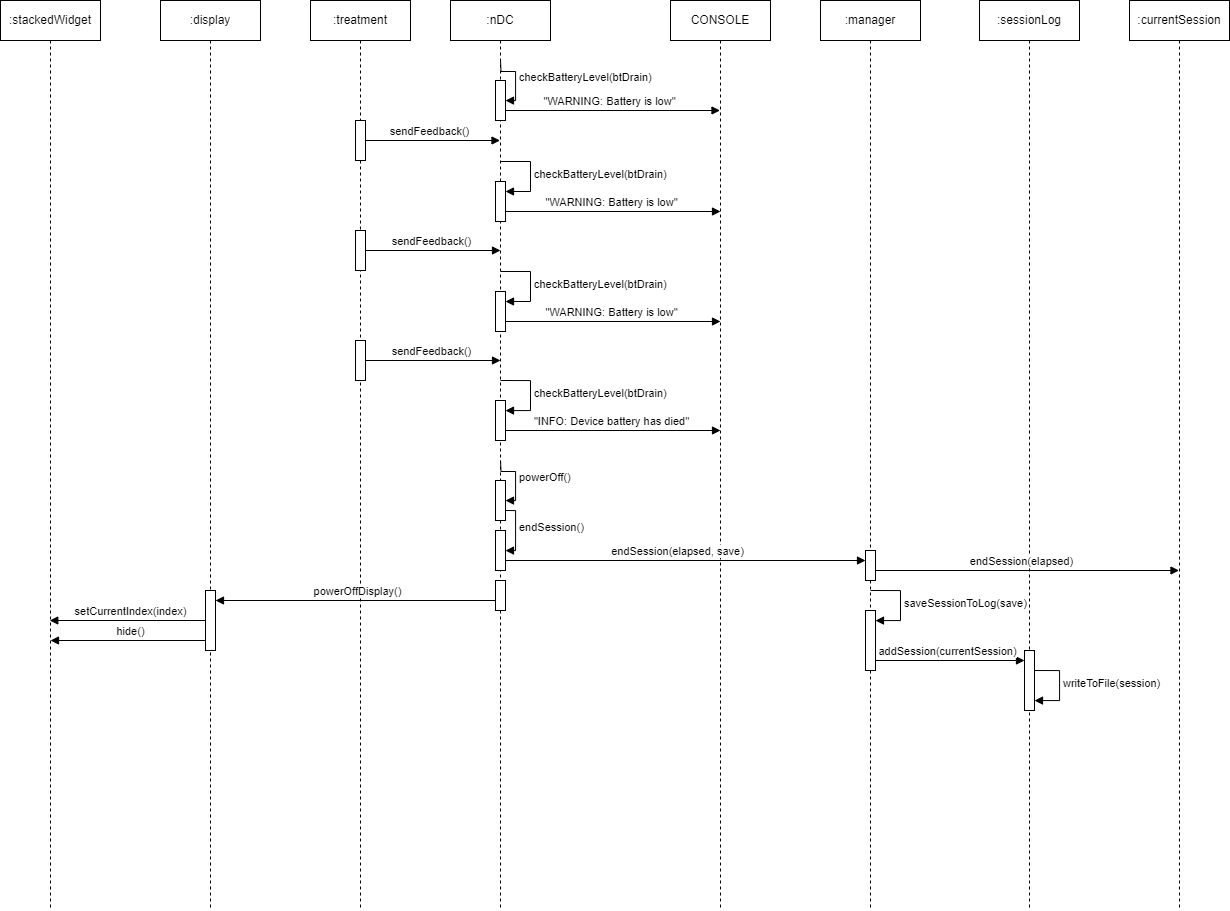

The diagram above was exported from draw.io. Its source (the exported page's mxGraphModel, read from the mxfile embedded in the PNG):
<mxGraphModel dx="2712" dy="1429" grid="1" gridSize="10" guides="1" tooltips="1" connect="1" arrows="1" fold="1" page="0" pageScale="1" pageWidth="1100" pageHeight="850" math="0" shadow="0">
  <root>
    <mxCell id="0" />
    <mxCell id="1" parent="0" />
    <mxCell id="fAgbQ1-eV0qki4HUsfCn-50" value="sendFeedback()" style="html=1;verticalAlign=bottom;endArrow=block;curved=0;rounded=0;" edge="1" parent="1" target="fAgbQ1-eV0qki4HUsfCn-32">
      <mxGeometry width="80" relative="1" as="geometry">
        <mxPoint x="-140" y="-50" as="sourcePoint" />
        <mxPoint x="-60" y="-50" as="targetPoint" />
      </mxGeometry>
    </mxCell>
    <mxCell id="fAgbQ1-eV0qki4HUsfCn-42" value="&quot;WARNING: Battery is low&quot;" style="html=1;verticalAlign=bottom;endArrow=block;curved=0;rounded=0;" edge="1" parent="1" target="fAgbQ1-eV0qki4HUsfCn-17">
      <mxGeometry width="80" relative="1" as="geometry">
        <mxPoint y="-80" as="sourcePoint" />
        <mxPoint x="80" y="-80" as="targetPoint" />
      </mxGeometry>
    </mxCell>
    <mxCell id="fAgbQ1-eV0qki4HUsfCn-17" value="CONSOLE" style="shape=umlLifeline;perimeter=lifelinePerimeter;whiteSpace=wrap;html=1;container=0;dropTarget=0;collapsible=0;recursiveResize=0;outlineConnect=0;portConstraint=eastwest;newEdgeStyle={&quot;edgeStyle&quot;:&quot;elbowEdgeStyle&quot;,&quot;elbow&quot;:&quot;vertical&quot;,&quot;curved&quot;:0,&quot;rounded&quot;:0};" vertex="1" parent="1">
      <mxGeometry x="170" y="-190" width="100" height="910" as="geometry" />
    </mxCell>
    <mxCell id="fAgbQ1-eV0qki4HUsfCn-65" value="endSession(elapsed, save)" style="html=1;verticalAlign=bottom;endArrow=block;curved=0;rounded=0;" edge="1" parent="1" target="RtWljB06TU_WeGDEn64M-1">
      <mxGeometry x="-0.0257" width="80" relative="1" as="geometry">
        <mxPoint y="370" as="sourcePoint" />
        <mxPoint x="80" y="370" as="targetPoint" />
        <mxPoint as="offset" />
      </mxGeometry>
    </mxCell>
    <mxCell id="fAgbQ1-eV0qki4HUsfCn-25" value=":treatment" style="shape=umlLifeline;perimeter=lifelinePerimeter;whiteSpace=wrap;html=1;container=0;dropTarget=0;collapsible=0;recursiveResize=0;outlineConnect=0;portConstraint=eastwest;newEdgeStyle={&quot;edgeStyle&quot;:&quot;elbowEdgeStyle&quot;,&quot;elbow&quot;:&quot;vertical&quot;,&quot;curved&quot;:0,&quot;rounded&quot;:0};" vertex="1" parent="1">
      <mxGeometry x="-190" y="-190" width="100" height="910" as="geometry" />
    </mxCell>
    <mxCell id="fAgbQ1-eV0qki4HUsfCn-51" value="" style="html=1;points=[[0,0,0,0,5],[0,1,0,0,-5],[1,0,0,0,5],[1,1,0,0,-5]];perimeter=orthogonalPerimeter;outlineConnect=0;targetShapes=umlLifeline;portConstraint=eastwest;newEdgeStyle={&quot;curved&quot;:0,&quot;rounded&quot;:0};" vertex="1" parent="fAgbQ1-eV0qki4HUsfCn-25">
      <mxGeometry x="45" y="120" width="10" height="40" as="geometry" />
    </mxCell>
    <mxCell id="fAgbQ1-eV0qki4HUsfCn-53" value="sendFeedback()" style="html=1;verticalAlign=bottom;endArrow=block;curved=0;rounded=0;" edge="1" parent="fAgbQ1-eV0qki4HUsfCn-25">
      <mxGeometry width="80" relative="1" as="geometry">
        <mxPoint x="50" y="250" as="sourcePoint" />
        <mxPoint x="190" y="250" as="targetPoint" />
      </mxGeometry>
    </mxCell>
    <mxCell id="fAgbQ1-eV0qki4HUsfCn-54" value="" style="html=1;points=[[0,0,0,0,5],[0,1,0,0,-5],[1,0,0,0,5],[1,1,0,0,-5]];perimeter=orthogonalPerimeter;outlineConnect=0;targetShapes=umlLifeline;portConstraint=eastwest;newEdgeStyle={&quot;curved&quot;:0,&quot;rounded&quot;:0};" vertex="1" parent="fAgbQ1-eV0qki4HUsfCn-25">
      <mxGeometry x="45" y="230" width="10" height="40" as="geometry" />
    </mxCell>
    <mxCell id="fAgbQ1-eV0qki4HUsfCn-55" value="sendFeedback()" style="html=1;verticalAlign=bottom;endArrow=block;curved=0;rounded=0;" edge="1" parent="fAgbQ1-eV0qki4HUsfCn-25">
      <mxGeometry width="80" relative="1" as="geometry">
        <mxPoint x="50" y="360" as="sourcePoint" />
        <mxPoint x="190" y="360" as="targetPoint" />
      </mxGeometry>
    </mxCell>
    <mxCell id="fAgbQ1-eV0qki4HUsfCn-56" value="" style="html=1;points=[[0,0,0,0,5],[0,1,0,0,-5],[1,0,0,0,5],[1,1,0,0,-5]];perimeter=orthogonalPerimeter;outlineConnect=0;targetShapes=umlLifeline;portConstraint=eastwest;newEdgeStyle={&quot;curved&quot;:0,&quot;rounded&quot;:0};" vertex="1" parent="fAgbQ1-eV0qki4HUsfCn-25">
      <mxGeometry x="45" y="340" width="10" height="40" as="geometry" />
    </mxCell>
    <mxCell id="RtWljB06TU_WeGDEn64M-10" value="powerOffDisplay()" style="html=1;verticalAlign=bottom;endArrow=block;curved=0;rounded=0;" edge="1" parent="1" target="RtWljB06TU_WeGDEn64M-13">
      <mxGeometry width="80" relative="1" as="geometry">
        <mxPoint y="410" as="sourcePoint" />
        <mxPoint x="-280" y="410" as="targetPoint" />
      </mxGeometry>
    </mxCell>
    <mxCell id="fAgbQ1-eV0qki4HUsfCn-43" value="&quot;WARNING: Battery is low&quot;" style="html=1;verticalAlign=bottom;endArrow=block;curved=0;rounded=0;" edge="1" parent="1">
      <mxGeometry width="80" relative="1" as="geometry">
        <mxPoint y="21" as="sourcePoint" />
        <mxPoint x="220" y="21" as="targetPoint" />
      </mxGeometry>
    </mxCell>
    <mxCell id="fAgbQ1-eV0qki4HUsfCn-32" value=":nDC" style="shape=umlLifeline;perimeter=lifelinePerimeter;whiteSpace=wrap;html=1;container=0;dropTarget=0;collapsible=0;recursiveResize=0;outlineConnect=0;portConstraint=eastwest;newEdgeStyle={&quot;edgeStyle&quot;:&quot;elbowEdgeStyle&quot;,&quot;elbow&quot;:&quot;vertical&quot;,&quot;curved&quot;:0,&quot;rounded&quot;:0};" vertex="1" parent="1">
      <mxGeometry x="-50" y="-190" width="100" height="910" as="geometry" />
    </mxCell>
    <mxCell id="fAgbQ1-eV0qki4HUsfCn-63" value="endSession()" style="html=1;align=left;spacingLeft=2;endArrow=block;rounded=0;edgeStyle=orthogonalEdgeStyle;curved=0;rounded=0;" edge="1" parent="fAgbQ1-eV0qki4HUsfCn-32" target="fAgbQ1-eV0qki4HUsfCn-62">
      <mxGeometry relative="1" as="geometry">
        <mxPoint x="50" y="510" as="sourcePoint" />
        <Array as="points">
          <mxPoint x="65" y="510" />
          <mxPoint x="65" y="550" />
        </Array>
      </mxGeometry>
    </mxCell>
    <mxCell id="fAgbQ1-eV0qki4HUsfCn-36" value="" style="html=1;points=[[0,0,0,0,5],[0,1,0,0,-5],[1,0,0,0,5],[1,1,0,0,-5]];perimeter=orthogonalPerimeter;outlineConnect=0;targetShapes=umlLifeline;portConstraint=eastwest;newEdgeStyle={&quot;curved&quot;:0,&quot;rounded&quot;:0};" vertex="1" parent="fAgbQ1-eV0qki4HUsfCn-32">
      <mxGeometry x="45" y="80" width="10" height="40" as="geometry" />
    </mxCell>
    <mxCell id="fAgbQ1-eV0qki4HUsfCn-37" value="checkBatteryLevel(btDrain)" style="html=1;align=left;spacingLeft=2;endArrow=block;rounded=0;edgeStyle=orthogonalEdgeStyle;curved=0;rounded=0;" edge="1" target="fAgbQ1-eV0qki4HUsfCn-36" parent="fAgbQ1-eV0qki4HUsfCn-32">
      <mxGeometry relative="1" as="geometry">
        <mxPoint x="50" y="60" as="sourcePoint" />
      </mxGeometry>
    </mxCell>
    <mxCell id="fAgbQ1-eV0qki4HUsfCn-60" value="" style="html=1;points=[[0,0,0,0,5],[0,1,0,0,-5],[1,0,0,0,5],[1,1,0,0,-5]];perimeter=orthogonalPerimeter;outlineConnect=0;targetShapes=umlLifeline;portConstraint=eastwest;newEdgeStyle={&quot;curved&quot;:0,&quot;rounded&quot;:0};" vertex="1" parent="fAgbQ1-eV0qki4HUsfCn-32">
      <mxGeometry x="45" y="480" width="10" height="40" as="geometry" />
    </mxCell>
    <mxCell id="fAgbQ1-eV0qki4HUsfCn-61" value="powerOff()" style="html=1;align=left;spacingLeft=2;endArrow=block;rounded=0;edgeStyle=orthogonalEdgeStyle;curved=0;rounded=0;" edge="1" target="fAgbQ1-eV0qki4HUsfCn-60" parent="fAgbQ1-eV0qki4HUsfCn-32">
      <mxGeometry relative="1" as="geometry">
        <mxPoint x="50" y="460" as="sourcePoint" />
      </mxGeometry>
    </mxCell>
    <mxCell id="fAgbQ1-eV0qki4HUsfCn-62" value="" style="html=1;points=[[0,0,0,0,5],[0,1,0,0,-5],[1,0,0,0,5],[1,1,0,0,-5]];perimeter=orthogonalPerimeter;outlineConnect=0;targetShapes=umlLifeline;portConstraint=eastwest;newEdgeStyle={&quot;curved&quot;:0,&quot;rounded&quot;:0};" vertex="1" parent="fAgbQ1-eV0qki4HUsfCn-32">
      <mxGeometry x="45" y="530" width="10" height="40" as="geometry" />
    </mxCell>
    <mxCell id="RtWljB06TU_WeGDEn64M-16" value="" style="html=1;points=[[0,0,0,0,5],[0,1,0,0,-5],[1,0,0,0,5],[1,1,0,0,-5]];perimeter=orthogonalPerimeter;outlineConnect=0;targetShapes=umlLifeline;portConstraint=eastwest;newEdgeStyle={&quot;curved&quot;:0,&quot;rounded&quot;:0};" vertex="1" parent="fAgbQ1-eV0qki4HUsfCn-32">
      <mxGeometry x="45" y="580" width="10" height="30" as="geometry" />
    </mxCell>
    <mxCell id="fAgbQ1-eV0qki4HUsfCn-44" value="" style="html=1;points=[[0,0,0,0,5],[0,1,0,0,-5],[1,0,0,0,5],[1,1,0,0,-5]];perimeter=orthogonalPerimeter;outlineConnect=0;targetShapes=umlLifeline;portConstraint=eastwest;newEdgeStyle={&quot;curved&quot;:0,&quot;rounded&quot;:0};" vertex="1" parent="1">
      <mxGeometry x="-5" y="-9" width="10" height="40" as="geometry" />
    </mxCell>
    <mxCell id="fAgbQ1-eV0qki4HUsfCn-45" value="checkBatteryLevel(btDrain)" style="html=1;align=left;spacingLeft=2;endArrow=block;rounded=0;edgeStyle=orthogonalEdgeStyle;curved=0;rounded=0;" edge="1" parent="1" target="fAgbQ1-eV0qki4HUsfCn-44">
      <mxGeometry relative="1" as="geometry">
        <mxPoint y="-29" as="sourcePoint" />
        <Array as="points">
          <mxPoint x="30" y="1" />
        </Array>
      </mxGeometry>
    </mxCell>
    <mxCell id="fAgbQ1-eV0qki4HUsfCn-46" value="&quot;WARNING: Battery is low&quot;" style="html=1;verticalAlign=bottom;endArrow=block;curved=0;rounded=0;" edge="1" parent="1">
      <mxGeometry width="80" relative="1" as="geometry">
        <mxPoint y="131" as="sourcePoint" />
        <mxPoint x="220" y="131" as="targetPoint" />
      </mxGeometry>
    </mxCell>
    <mxCell id="fAgbQ1-eV0qki4HUsfCn-47" value="" style="html=1;points=[[0,0,0,0,5],[0,1,0,0,-5],[1,0,0,0,5],[1,1,0,0,-5]];perimeter=orthogonalPerimeter;outlineConnect=0;targetShapes=umlLifeline;portConstraint=eastwest;newEdgeStyle={&quot;curved&quot;:0,&quot;rounded&quot;:0};" vertex="1" parent="1">
      <mxGeometry x="-5" y="101" width="10" height="40" as="geometry" />
    </mxCell>
    <mxCell id="fAgbQ1-eV0qki4HUsfCn-48" value="checkBatteryLevel(btDrain)" style="html=1;align=left;spacingLeft=2;endArrow=block;rounded=0;edgeStyle=orthogonalEdgeStyle;curved=0;rounded=0;" edge="1" parent="1" target="fAgbQ1-eV0qki4HUsfCn-47">
      <mxGeometry relative="1" as="geometry">
        <mxPoint y="81" as="sourcePoint" />
        <Array as="points">
          <mxPoint x="30" y="111" />
        </Array>
      </mxGeometry>
    </mxCell>
    <mxCell id="fAgbQ1-eV0qki4HUsfCn-57" value="&quot;INFO: Device battery has died&quot;" style="html=1;verticalAlign=bottom;endArrow=block;curved=0;rounded=0;" edge="1" parent="1">
      <mxGeometry width="80" relative="1" as="geometry">
        <mxPoint y="240" as="sourcePoint" />
        <mxPoint x="220" y="240" as="targetPoint" />
        <mxPoint as="offset" />
      </mxGeometry>
    </mxCell>
    <mxCell id="fAgbQ1-eV0qki4HUsfCn-58" value="" style="html=1;points=[[0,0,0,0,5],[0,1,0,0,-5],[1,0,0,0,5],[1,1,0,0,-5]];perimeter=orthogonalPerimeter;outlineConnect=0;targetShapes=umlLifeline;portConstraint=eastwest;newEdgeStyle={&quot;curved&quot;:0,&quot;rounded&quot;:0};" vertex="1" parent="1">
      <mxGeometry x="-5" y="210" width="10" height="40" as="geometry" />
    </mxCell>
    <mxCell id="fAgbQ1-eV0qki4HUsfCn-59" value="checkBatteryLevel(btDrain)" style="html=1;align=left;spacingLeft=2;endArrow=block;rounded=0;edgeStyle=orthogonalEdgeStyle;curved=0;rounded=0;" edge="1" parent="1" target="fAgbQ1-eV0qki4HUsfCn-58">
      <mxGeometry relative="1" as="geometry">
        <mxPoint y="190" as="sourcePoint" />
        <Array as="points">
          <mxPoint x="30" y="220" />
        </Array>
      </mxGeometry>
    </mxCell>
    <mxCell id="RtWljB06TU_WeGDEn64M-14" value="setCurrentIndex(index)" style="html=1;verticalAlign=bottom;endArrow=block;curved=0;rounded=0;" edge="1" parent="1">
      <mxGeometry width="80" relative="1" as="geometry">
        <mxPoint x="-290.5" y="430" as="sourcePoint" />
        <mxPoint x="-450.75" y="430" as="targetPoint" />
      </mxGeometry>
    </mxCell>
    <mxCell id="fAgbQ1-eV0qki4HUsfCn-66" value=":sessionLog" style="shape=umlLifeline;perimeter=lifelinePerimeter;whiteSpace=wrap;html=1;container=0;dropTarget=0;collapsible=0;recursiveResize=0;outlineConnect=0;portConstraint=eastwest;newEdgeStyle={&quot;edgeStyle&quot;:&quot;elbowEdgeStyle&quot;,&quot;elbow&quot;:&quot;vertical&quot;,&quot;curved&quot;:0,&quot;rounded&quot;:0};" vertex="1" parent="1">
      <mxGeometry x="479" y="-190" width="100" height="910" as="geometry" />
    </mxCell>
    <mxCell id="RtWljB06TU_WeGDEn64M-8" value="writeToFile(session)" style="html=1;align=left;spacingLeft=2;endArrow=block;rounded=0;edgeStyle=orthogonalEdgeStyle;curved=0;rounded=0;" edge="1" target="RtWljB06TU_WeGDEn64M-7" parent="fAgbQ1-eV0qki4HUsfCn-66">
      <mxGeometry relative="1" as="geometry">
        <mxPoint x="50" y="670" as="sourcePoint" />
        <Array as="points">
          <mxPoint x="80" y="700" />
        </Array>
      </mxGeometry>
    </mxCell>
    <mxCell id="RtWljB06TU_WeGDEn64M-7" value="" style="html=1;points=[[0,0,0,0,5],[0,1,0,0,-5],[1,0,0,0,5],[1,1,0,0,-5]];perimeter=orthogonalPerimeter;outlineConnect=0;targetShapes=umlLifeline;portConstraint=eastwest;newEdgeStyle={&quot;curved&quot;:0,&quot;rounded&quot;:0};" vertex="1" parent="fAgbQ1-eV0qki4HUsfCn-66">
      <mxGeometry x="45" y="650" width="10" height="60" as="geometry" />
    </mxCell>
    <mxCell id="fAgbQ1-eV0qki4HUsfCn-67" value=":currentSession" style="shape=umlLifeline;perimeter=lifelinePerimeter;whiteSpace=wrap;html=1;container=0;dropTarget=0;collapsible=0;recursiveResize=0;outlineConnect=0;portConstraint=eastwest;newEdgeStyle={&quot;edgeStyle&quot;:&quot;elbowEdgeStyle&quot;,&quot;elbow&quot;:&quot;vertical&quot;,&quot;curved&quot;:0,&quot;rounded&quot;:0};" vertex="1" parent="1">
      <mxGeometry x="629" y="-190" width="100" height="910" as="geometry" />
    </mxCell>
    <mxCell id="RtWljB06TU_WeGDEn64M-6" value="addSession(currentSession)" style="html=1;verticalAlign=bottom;endArrow=block;curved=0;rounded=0;" edge="1" parent="1" target="RtWljB06TU_WeGDEn64M-7">
      <mxGeometry width="80" relative="1" as="geometry">
        <mxPoint x="370" y="470" as="sourcePoint" />
        <mxPoint x="510" y="470" as="targetPoint" />
      </mxGeometry>
    </mxCell>
    <mxCell id="RtWljB06TU_WeGDEn64M-2" value="endSession(elapsed)" style="html=1;verticalAlign=bottom;endArrow=block;curved=0;rounded=0;" edge="1" parent="1" target="fAgbQ1-eV0qki4HUsfCn-67">
      <mxGeometry x="-0.0257" width="80" relative="1" as="geometry">
        <mxPoint x="370" y="380" as="sourcePoint" />
        <mxPoint x="670" y="380" as="targetPoint" />
        <mxPoint as="offset" />
      </mxGeometry>
    </mxCell>
    <mxCell id="fAgbQ1-eV0qki4HUsfCn-64" value=":manager" style="shape=umlLifeline;perimeter=lifelinePerimeter;whiteSpace=wrap;html=1;container=0;dropTarget=0;collapsible=0;recursiveResize=0;outlineConnect=0;portConstraint=eastwest;newEdgeStyle={&quot;edgeStyle&quot;:&quot;elbowEdgeStyle&quot;,&quot;elbow&quot;:&quot;vertical&quot;,&quot;curved&quot;:0,&quot;rounded&quot;:0};" vertex="1" parent="1">
      <mxGeometry x="320" y="-190" width="100" height="910" as="geometry" />
    </mxCell>
    <mxCell id="RtWljB06TU_WeGDEn64M-1" value="" style="html=1;points=[[0,0,0,0,5],[0,1,0,0,-5],[1,0,0,0,5],[1,1,0,0,-5]];perimeter=orthogonalPerimeter;outlineConnect=0;targetShapes=umlLifeline;portConstraint=eastwest;newEdgeStyle={&quot;curved&quot;:0,&quot;rounded&quot;:0};" vertex="1" parent="fAgbQ1-eV0qki4HUsfCn-64">
      <mxGeometry x="45" y="550" width="10" height="30" as="geometry" />
    </mxCell>
    <mxCell id="RtWljB06TU_WeGDEn64M-4" value="" style="html=1;points=[[0,0,0,0,5],[0,1,0,0,-5],[1,0,0,0,5],[1,1,0,0,-5]];perimeter=orthogonalPerimeter;outlineConnect=0;targetShapes=umlLifeline;portConstraint=eastwest;newEdgeStyle={&quot;curved&quot;:0,&quot;rounded&quot;:0};" vertex="1" parent="fAgbQ1-eV0qki4HUsfCn-64">
      <mxGeometry x="45" y="610" width="10" height="60" as="geometry" />
    </mxCell>
    <mxCell id="RtWljB06TU_WeGDEn64M-5" value="saveSessionToLog(save)" style="html=1;align=left;spacingLeft=2;endArrow=block;rounded=0;edgeStyle=orthogonalEdgeStyle;curved=0;rounded=0;" edge="1" target="RtWljB06TU_WeGDEn64M-4" parent="fAgbQ1-eV0qki4HUsfCn-64">
      <mxGeometry relative="1" as="geometry">
        <mxPoint x="50" y="590" as="sourcePoint" />
        <Array as="points">
          <mxPoint x="80" y="620" />
        </Array>
      </mxGeometry>
    </mxCell>
    <mxCell id="RtWljB06TU_WeGDEn64M-11" value=":stackedWidget" style="shape=umlLifeline;perimeter=lifelinePerimeter;whiteSpace=wrap;html=1;container=0;dropTarget=0;collapsible=0;recursiveResize=0;outlineConnect=0;portConstraint=eastwest;newEdgeStyle={&quot;edgeStyle&quot;:&quot;elbowEdgeStyle&quot;,&quot;elbow&quot;:&quot;vertical&quot;,&quot;curved&quot;:0,&quot;rounded&quot;:0};" vertex="1" parent="1">
      <mxGeometry x="-500" y="-190" width="100" height="910" as="geometry" />
    </mxCell>
    <mxCell id="RtWljB06TU_WeGDEn64M-15" value="hide()" style="html=1;verticalAlign=bottom;endArrow=block;curved=0;rounded=0;" edge="1" parent="1">
      <mxGeometry width="80" relative="1" as="geometry">
        <mxPoint x="-289.75" y="450" as="sourcePoint" />
        <mxPoint x="-450" y="450" as="targetPoint" />
      </mxGeometry>
    </mxCell>
    <mxCell id="fAgbQ1-eV0qki4HUsfCn-49" value=":display" style="shape=umlLifeline;perimeter=lifelinePerimeter;whiteSpace=wrap;html=1;container=0;dropTarget=0;collapsible=0;recursiveResize=0;outlineConnect=0;portConstraint=eastwest;newEdgeStyle={&quot;edgeStyle&quot;:&quot;elbowEdgeStyle&quot;,&quot;elbow&quot;:&quot;vertical&quot;,&quot;curved&quot;:0,&quot;rounded&quot;:0};" vertex="1" parent="1">
      <mxGeometry x="-340" y="-190" width="100" height="910" as="geometry" />
    </mxCell>
    <mxCell id="RtWljB06TU_WeGDEn64M-13" value="" style="html=1;points=[[0,0,0,0,5],[0,1,0,0,-5],[1,0,0,0,5],[1,1,0,0,-5]];perimeter=orthogonalPerimeter;outlineConnect=0;targetShapes=umlLifeline;portConstraint=eastwest;newEdgeStyle={&quot;curved&quot;:0,&quot;rounded&quot;:0};" vertex="1" parent="fAgbQ1-eV0qki4HUsfCn-49">
      <mxGeometry x="45" y="590" width="10" height="60" as="geometry" />
    </mxCell>
  </root>
</mxGraphModel>